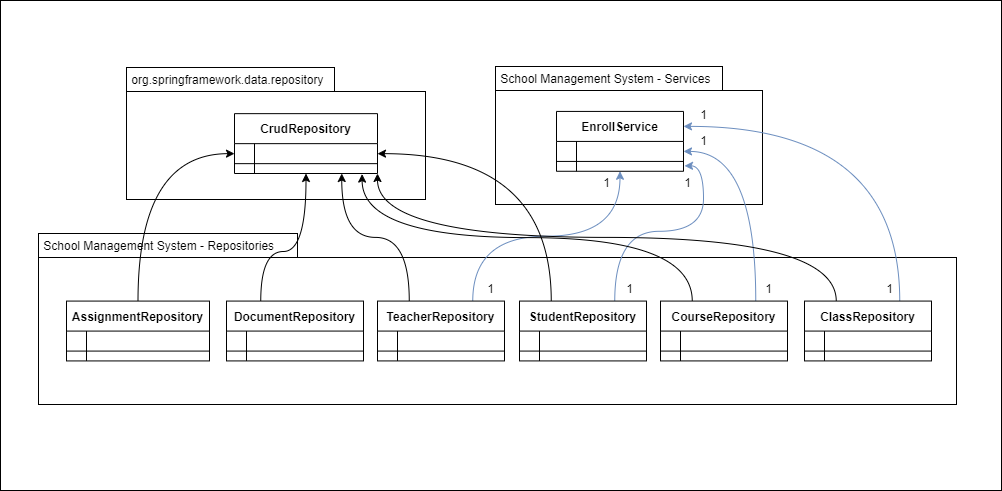

The diagram above was exported from draw.io. Its source (the exported page's mxGraphModel, read from the mxfile embedded in the PNG):
<mxGraphModel dx="1038" dy="580" grid="0" gridSize="10" guides="1" tooltips="1" connect="1" arrows="1" fold="1" page="1" pageScale="1" pageWidth="1100" pageHeight="850" math="0" shadow="0" extFonts="Permanent Marker^https://fonts.googleapis.com/css?family=Permanent+Marker">
  <root>
    <mxCell id="0" />
    <mxCell id="1" parent="0" />
    <mxCell id="mz8M319W7Vz4Vz6HeuJP-66" value="" style="whiteSpace=wrap;html=1;" parent="1" vertex="1">
      <mxGeometry x="44" y="159" width="1001" height="490" as="geometry" />
    </mxCell>
    <mxCell id="mz8M319W7Vz4Vz6HeuJP-37" value="&amp;nbsp;School Management System - Repositories" style="whiteSpace=wrap;html=1;align=left;" parent="1" vertex="1">
      <mxGeometry x="82" y="392" width="259" height="24" as="geometry" />
    </mxCell>
    <mxCell id="mz8M319W7Vz4Vz6HeuJP-45" value="" style="whiteSpace=wrap;html=1;" parent="1" vertex="1">
      <mxGeometry x="170" y="250" width="299" height="108" as="geometry" />
    </mxCell>
    <mxCell id="mz8M319W7Vz4Vz6HeuJP-10" value="" style="whiteSpace=wrap;html=1;" parent="1" vertex="1">
      <mxGeometry x="82" y="416" width="918" height="147" as="geometry" />
    </mxCell>
    <mxCell id="mz8M319W7Vz4Vz6HeuJP-1" value="" style="whiteSpace=wrap;html=1;" parent="1" vertex="1">
      <mxGeometry x="539" y="249" width="267" height="114" as="geometry" />
    </mxCell>
    <mxCell id="mz8M319W7Vz4Vz6HeuJP-6" value="EnrollService" style="shape=table;startSize=30;container=1;collapsible=1;childLayout=tableLayout;fixedRows=1;rowLines=0;fontStyle=1;align=center;resizeLast=1;" parent="1" vertex="1">
      <mxGeometry x="600" y="269.92" width="127" height="59.85" as="geometry" />
    </mxCell>
    <mxCell id="mz8M319W7Vz4Vz6HeuJP-7" value="" style="shape=partialRectangle;collapsible=0;dropTarget=0;pointerEvents=0;fillColor=none;points=[[0,0.5],[1,0.5]];portConstraint=eastwest;top=0;left=0;right=0;bottom=1;resizeHeight=0;" parent="mz8M319W7Vz4Vz6HeuJP-6" vertex="1">
      <mxGeometry y="30" width="127" height="20" as="geometry" />
    </mxCell>
    <mxCell id="mz8M319W7Vz4Vz6HeuJP-8" value="" style="shape=partialRectangle;overflow=hidden;connectable=0;fillColor=none;top=0;left=0;bottom=0;right=0;fontStyle=1;" parent="mz8M319W7Vz4Vz6HeuJP-7" vertex="1">
      <mxGeometry width="20" height="20" as="geometry" />
    </mxCell>
    <mxCell id="mz8M319W7Vz4Vz6HeuJP-9" value="" style="shape=partialRectangle;overflow=hidden;connectable=0;fillColor=none;top=0;left=0;bottom=0;right=0;align=left;spacingLeft=6;fontStyle=5;" parent="mz8M319W7Vz4Vz6HeuJP-7" vertex="1">
      <mxGeometry x="20" width="107" height="20" as="geometry" />
    </mxCell>
    <mxCell id="mz8M319W7Vz4Vz6HeuJP-34" style="edgeStyle=orthogonalEdgeStyle;curved=1;orthogonalLoop=1;jettySize=auto;html=1;exitX=0.75;exitY=0;exitDx=0;exitDy=0;entryX=0.5;entryY=1;entryDx=0;entryDy=0;fillColor=#dae8fc;strokeColor=#6c8ebf;" parent="1" source="mz8M319W7Vz4Vz6HeuJP-11" target="mz8M319W7Vz4Vz6HeuJP-6" edge="1">
      <mxGeometry relative="1" as="geometry" />
    </mxCell>
    <mxCell id="mz8M319W7Vz4Vz6HeuJP-64" style="edgeStyle=orthogonalEdgeStyle;curved=1;orthogonalLoop=1;jettySize=auto;html=1;exitX=0.25;exitY=0;exitDx=0;exitDy=0;entryX=0.75;entryY=1;entryDx=0;entryDy=0;" parent="1" source="mz8M319W7Vz4Vz6HeuJP-11" target="mz8M319W7Vz4Vz6HeuJP-47" edge="1">
      <mxGeometry relative="1" as="geometry" />
    </mxCell>
    <mxCell id="mz8M319W7Vz4Vz6HeuJP-11" value="TeacherRepository" style="shape=table;startSize=30;container=1;collapsible=1;childLayout=tableLayout;fixedRows=1;rowLines=0;fontStyle=1;align=center;resizeLast=1;" parent="1" vertex="1">
      <mxGeometry x="421" y="459.57" width="127" height="59.85" as="geometry" />
    </mxCell>
    <mxCell id="mz8M319W7Vz4Vz6HeuJP-12" value="" style="shape=partialRectangle;collapsible=0;dropTarget=0;pointerEvents=0;fillColor=none;points=[[0,0.5],[1,0.5]];portConstraint=eastwest;top=0;left=0;right=0;bottom=1;resizeHeight=0;" parent="mz8M319W7Vz4Vz6HeuJP-11" vertex="1">
      <mxGeometry y="30" width="127" height="20" as="geometry" />
    </mxCell>
    <mxCell id="mz8M319W7Vz4Vz6HeuJP-13" value="" style="shape=partialRectangle;overflow=hidden;connectable=0;fillColor=none;top=0;left=0;bottom=0;right=0;fontStyle=1;" parent="mz8M319W7Vz4Vz6HeuJP-12" vertex="1">
      <mxGeometry width="20" height="20" as="geometry" />
    </mxCell>
    <mxCell id="mz8M319W7Vz4Vz6HeuJP-14" value="" style="shape=partialRectangle;overflow=hidden;connectable=0;fillColor=none;top=0;left=0;bottom=0;right=0;align=left;spacingLeft=6;fontStyle=5;" parent="mz8M319W7Vz4Vz6HeuJP-12" vertex="1">
      <mxGeometry x="20" width="107" height="20" as="geometry" />
    </mxCell>
    <mxCell id="mz8M319W7Vz4Vz6HeuJP-35" style="edgeStyle=orthogonalEdgeStyle;curved=1;orthogonalLoop=1;jettySize=auto;html=1;exitX=0.75;exitY=0;exitDx=0;exitDy=0;entryX=1.008;entryY=1.221;entryDx=0;entryDy=0;entryPerimeter=0;fillColor=#dae8fc;strokeColor=#6c8ebf;" parent="1" source="mz8M319W7Vz4Vz6HeuJP-15" target="mz8M319W7Vz4Vz6HeuJP-7" edge="1">
      <mxGeometry relative="1" as="geometry" />
    </mxCell>
    <mxCell id="mz8M319W7Vz4Vz6HeuJP-63" style="edgeStyle=orthogonalEdgeStyle;curved=1;orthogonalLoop=1;jettySize=auto;html=1;exitX=0.25;exitY=0;exitDx=0;exitDy=0;entryX=1;entryY=0.5;entryDx=0;entryDy=0;" parent="1" source="mz8M319W7Vz4Vz6HeuJP-15" target="mz8M319W7Vz4Vz6HeuJP-48" edge="1">
      <mxGeometry relative="1" as="geometry" />
    </mxCell>
    <mxCell id="mz8M319W7Vz4Vz6HeuJP-15" value="StudentRepository" style="shape=table;startSize=30;container=1;collapsible=1;childLayout=tableLayout;fixedRows=1;rowLines=0;fontStyle=1;align=center;resizeLast=1;" parent="1" vertex="1">
      <mxGeometry x="563" y="459.57" width="127" height="59.85" as="geometry" />
    </mxCell>
    <mxCell id="mz8M319W7Vz4Vz6HeuJP-16" value="" style="shape=partialRectangle;collapsible=0;dropTarget=0;pointerEvents=0;fillColor=none;points=[[0,0.5],[1,0.5]];portConstraint=eastwest;top=0;left=0;right=0;bottom=1;resizeHeight=0;" parent="mz8M319W7Vz4Vz6HeuJP-15" vertex="1">
      <mxGeometry y="30" width="127" height="20" as="geometry" />
    </mxCell>
    <mxCell id="mz8M319W7Vz4Vz6HeuJP-17" value="" style="shape=partialRectangle;overflow=hidden;connectable=0;fillColor=none;top=0;left=0;bottom=0;right=0;fontStyle=1;" parent="mz8M319W7Vz4Vz6HeuJP-16" vertex="1">
      <mxGeometry width="20" height="20" as="geometry" />
    </mxCell>
    <mxCell id="mz8M319W7Vz4Vz6HeuJP-18" value="" style="shape=partialRectangle;overflow=hidden;connectable=0;fillColor=none;top=0;left=0;bottom=0;right=0;align=left;spacingLeft=6;fontStyle=5;" parent="mz8M319W7Vz4Vz6HeuJP-16" vertex="1">
      <mxGeometry x="20" width="107" height="20" as="geometry" />
    </mxCell>
    <mxCell id="mz8M319W7Vz4Vz6HeuJP-32" style="edgeStyle=orthogonalEdgeStyle;curved=1;orthogonalLoop=1;jettySize=auto;html=1;exitX=0.75;exitY=0;exitDx=0;exitDy=0;entryX=1;entryY=0.5;entryDx=0;entryDy=0;fillColor=#dae8fc;strokeColor=#6c8ebf;" parent="1" source="mz8M319W7Vz4Vz6HeuJP-19" target="mz8M319W7Vz4Vz6HeuJP-7" edge="1">
      <mxGeometry relative="1" as="geometry" />
    </mxCell>
    <mxCell id="mz8M319W7Vz4Vz6HeuJP-65" style="edgeStyle=orthogonalEdgeStyle;curved=1;orthogonalLoop=1;jettySize=auto;html=1;exitX=0.25;exitY=0;exitDx=0;exitDy=0;" parent="1" source="mz8M319W7Vz4Vz6HeuJP-19" edge="1">
      <mxGeometry relative="1" as="geometry">
        <mxPoint x="405.6124725341797" y="332.60003662109375" as="targetPoint" />
      </mxGeometry>
    </mxCell>
    <mxCell id="mz8M319W7Vz4Vz6HeuJP-19" value="CourseRepository" style="shape=table;startSize=30;container=1;collapsible=1;childLayout=tableLayout;fixedRows=1;rowLines=0;fontStyle=1;align=center;resizeLast=1;" parent="1" vertex="1">
      <mxGeometry x="704" y="459.57" width="127" height="59.85" as="geometry" />
    </mxCell>
    <mxCell id="mz8M319W7Vz4Vz6HeuJP-20" value="" style="shape=partialRectangle;collapsible=0;dropTarget=0;pointerEvents=0;fillColor=none;points=[[0,0.5],[1,0.5]];portConstraint=eastwest;top=0;left=0;right=0;bottom=1;resizeHeight=0;" parent="mz8M319W7Vz4Vz6HeuJP-19" vertex="1">
      <mxGeometry y="30" width="127" height="20" as="geometry" />
    </mxCell>
    <mxCell id="mz8M319W7Vz4Vz6HeuJP-21" value="" style="shape=partialRectangle;overflow=hidden;connectable=0;fillColor=none;top=0;left=0;bottom=0;right=0;fontStyle=1;" parent="mz8M319W7Vz4Vz6HeuJP-20" vertex="1">
      <mxGeometry width="20" height="20" as="geometry" />
    </mxCell>
    <mxCell id="mz8M319W7Vz4Vz6HeuJP-22" value="" style="shape=partialRectangle;overflow=hidden;connectable=0;fillColor=none;top=0;left=0;bottom=0;right=0;align=left;spacingLeft=6;fontStyle=5;" parent="mz8M319W7Vz4Vz6HeuJP-20" vertex="1">
      <mxGeometry x="20" width="107" height="20" as="geometry" />
    </mxCell>
    <mxCell id="mz8M319W7Vz4Vz6HeuJP-61" style="edgeStyle=orthogonalEdgeStyle;curved=1;orthogonalLoop=1;jettySize=auto;html=1;exitX=0.25;exitY=0;exitDx=0;exitDy=0;entryX=0.5;entryY=1;entryDx=0;entryDy=0;" parent="1" source="mz8M319W7Vz4Vz6HeuJP-23" target="mz8M319W7Vz4Vz6HeuJP-47" edge="1">
      <mxGeometry relative="1" as="geometry">
        <Array as="points">
          <mxPoint x="304" y="410" />
          <mxPoint x="350" y="410" />
        </Array>
      </mxGeometry>
    </mxCell>
    <mxCell id="mz8M319W7Vz4Vz6HeuJP-23" value="DocumentRepository" style="shape=table;startSize=30;container=1;collapsible=1;childLayout=tableLayout;fixedRows=1;rowLines=0;fontStyle=1;align=center;resizeLast=1;" parent="1" vertex="1">
      <mxGeometry x="270" y="459.57" width="137" height="59.85" as="geometry" />
    </mxCell>
    <mxCell id="mz8M319W7Vz4Vz6HeuJP-24" value="" style="shape=partialRectangle;collapsible=0;dropTarget=0;pointerEvents=0;fillColor=none;points=[[0,0.5],[1,0.5]];portConstraint=eastwest;top=0;left=0;right=0;bottom=1;resizeHeight=0;" parent="mz8M319W7Vz4Vz6HeuJP-23" vertex="1">
      <mxGeometry y="30" width="137" height="20" as="geometry" />
    </mxCell>
    <mxCell id="mz8M319W7Vz4Vz6HeuJP-25" value="" style="shape=partialRectangle;overflow=hidden;connectable=0;fillColor=none;top=0;left=0;bottom=0;right=0;fontStyle=1;" parent="mz8M319W7Vz4Vz6HeuJP-24" vertex="1">
      <mxGeometry width="20" height="20" as="geometry" />
    </mxCell>
    <mxCell id="mz8M319W7Vz4Vz6HeuJP-26" value="" style="shape=partialRectangle;overflow=hidden;connectable=0;fillColor=none;top=0;left=0;bottom=0;right=0;align=left;spacingLeft=6;fontStyle=5;" parent="mz8M319W7Vz4Vz6HeuJP-24" vertex="1">
      <mxGeometry x="20" width="117" height="20" as="geometry" />
    </mxCell>
    <mxCell id="mz8M319W7Vz4Vz6HeuJP-60" style="edgeStyle=orthogonalEdgeStyle;curved=1;orthogonalLoop=1;jettySize=auto;html=1;exitX=0.5;exitY=0;exitDx=0;exitDy=0;entryX=0;entryY=0.5;entryDx=0;entryDy=0;" parent="1" source="mz8M319W7Vz4Vz6HeuJP-27" target="mz8M319W7Vz4Vz6HeuJP-48" edge="1">
      <mxGeometry relative="1" as="geometry" />
    </mxCell>
    <mxCell id="mz8M319W7Vz4Vz6HeuJP-27" value="AssignmentRepository" style="shape=table;startSize=30;container=1;collapsible=1;childLayout=tableLayout;fixedRows=1;rowLines=0;fontStyle=1;align=center;resizeLast=1;" parent="1" vertex="1">
      <mxGeometry x="110" y="459.58" width="143" height="59.85" as="geometry" />
    </mxCell>
    <mxCell id="mz8M319W7Vz4Vz6HeuJP-28" value="" style="shape=partialRectangle;collapsible=0;dropTarget=0;pointerEvents=0;fillColor=none;points=[[0,0.5],[1,0.5]];portConstraint=eastwest;top=0;left=0;right=0;bottom=1;resizeHeight=0;" parent="mz8M319W7Vz4Vz6HeuJP-27" vertex="1">
      <mxGeometry y="30" width="143" height="20" as="geometry" />
    </mxCell>
    <mxCell id="mz8M319W7Vz4Vz6HeuJP-29" value="" style="shape=partialRectangle;overflow=hidden;connectable=0;fillColor=none;top=0;left=0;bottom=0;right=0;fontStyle=1;" parent="mz8M319W7Vz4Vz6HeuJP-28" vertex="1">
      <mxGeometry width="20" height="20" as="geometry" />
    </mxCell>
    <mxCell id="mz8M319W7Vz4Vz6HeuJP-30" value="" style="shape=partialRectangle;overflow=hidden;connectable=0;fillColor=none;top=0;left=0;bottom=0;right=0;align=left;spacingLeft=6;fontStyle=5;" parent="mz8M319W7Vz4Vz6HeuJP-28" vertex="1">
      <mxGeometry x="20" width="123" height="20" as="geometry" />
    </mxCell>
    <mxCell id="mz8M319W7Vz4Vz6HeuJP-36" value="&amp;nbsp;School Management System - Services" style="whiteSpace=wrap;html=1;align=left;" parent="1" vertex="1">
      <mxGeometry x="539" y="225" width="227" height="24" as="geometry" />
    </mxCell>
    <mxCell id="mz8M319W7Vz4Vz6HeuJP-38" value="1" style="text;html=1;align=center;verticalAlign=middle;resizable=0;points=[];autosize=1;" parent="1" vertex="1">
      <mxGeometry x="323" y="226" width="16" height="18" as="geometry" />
    </mxCell>
    <mxCell id="mz8M319W7Vz4Vz6HeuJP-39" value="1" style="text;html=1;align=center;verticalAlign=middle;resizable=0;points=[];autosize=1;" parent="1" vertex="1">
      <mxGeometry x="739" y="290" width="16" height="18" as="geometry" />
    </mxCell>
    <mxCell id="mz8M319W7Vz4Vz6HeuJP-40" value="1" style="text;html=1;align=center;verticalAlign=middle;resizable=0;points=[];autosize=1;" parent="1" vertex="1">
      <mxGeometry x="723" y="332" width="16" height="18" as="geometry" />
    </mxCell>
    <mxCell id="mz8M319W7Vz4Vz6HeuJP-41" value="1" style="text;html=1;align=center;verticalAlign=middle;resizable=0;points=[];autosize=1;" parent="1" vertex="1">
      <mxGeometry x="642" y="332" width="16" height="18" as="geometry" />
    </mxCell>
    <mxCell id="mz8M319W7Vz4Vz6HeuJP-42" value="1" style="text;html=1;align=center;verticalAlign=middle;resizable=0;points=[];autosize=1;" parent="1" vertex="1">
      <mxGeometry x="526" y="438" width="16" height="18" as="geometry" />
    </mxCell>
    <mxCell id="mz8M319W7Vz4Vz6HeuJP-43" value="1" style="text;html=1;align=center;verticalAlign=middle;resizable=0;points=[];autosize=1;" parent="1" vertex="1">
      <mxGeometry x="664.5" y="438" width="16" height="18" as="geometry" />
    </mxCell>
    <mxCell id="mz8M319W7Vz4Vz6HeuJP-44" value="1" style="text;html=1;align=center;verticalAlign=middle;resizable=0;points=[];autosize=1;" parent="1" vertex="1">
      <mxGeometry x="804" y="438" width="16" height="18" as="geometry" />
    </mxCell>
    <mxCell id="mz8M319W7Vz4Vz6HeuJP-46" value="&amp;nbsp;org.springframework.data.repository" style="whiteSpace=wrap;html=1;align=left;" parent="1" vertex="1">
      <mxGeometry x="170" y="226" width="208" height="24" as="geometry" />
    </mxCell>
    <mxCell id="mz8M319W7Vz4Vz6HeuJP-47" value="CrudRepository" style="shape=table;startSize=30;container=1;collapsible=1;childLayout=tableLayout;fixedRows=1;rowLines=0;fontStyle=1;align=center;resizeLast=1;" parent="1" vertex="1">
      <mxGeometry x="278" y="272.15" width="143" height="59.85" as="geometry" />
    </mxCell>
    <mxCell id="mz8M319W7Vz4Vz6HeuJP-48" value="" style="shape=partialRectangle;collapsible=0;dropTarget=0;pointerEvents=0;fillColor=none;points=[[0,0.5],[1,0.5]];portConstraint=eastwest;top=0;left=0;right=0;bottom=1;resizeHeight=0;" parent="mz8M319W7Vz4Vz6HeuJP-47" vertex="1">
      <mxGeometry y="30" width="143" height="20" as="geometry" />
    </mxCell>
    <mxCell id="mz8M319W7Vz4Vz6HeuJP-49" value="" style="shape=partialRectangle;overflow=hidden;connectable=0;fillColor=none;top=0;left=0;bottom=0;right=0;fontStyle=1;" parent="mz8M319W7Vz4Vz6HeuJP-48" vertex="1">
      <mxGeometry width="20" height="20" as="geometry" />
    </mxCell>
    <mxCell id="mz8M319W7Vz4Vz6HeuJP-50" value="" style="shape=partialRectangle;overflow=hidden;connectable=0;fillColor=none;top=0;left=0;bottom=0;right=0;align=left;spacingLeft=6;fontStyle=5;" parent="mz8M319W7Vz4Vz6HeuJP-48" vertex="1">
      <mxGeometry x="20" width="123" height="20" as="geometry" />
    </mxCell>
    <mxCell id="4RQi9oNcxJrlMSVS1DlK-5" style="edgeStyle=orthogonalEdgeStyle;orthogonalLoop=1;jettySize=auto;html=1;exitX=0.75;exitY=0;exitDx=0;exitDy=0;entryX=1;entryY=0.25;entryDx=0;entryDy=0;curved=1;fillColor=#dae8fc;strokeColor=#6c8ebf;" edge="1" parent="1" source="4RQi9oNcxJrlMSVS1DlK-1" target="mz8M319W7Vz4Vz6HeuJP-6">
      <mxGeometry relative="1" as="geometry" />
    </mxCell>
    <mxCell id="4RQi9oNcxJrlMSVS1DlK-6" style="edgeStyle=orthogonalEdgeStyle;curved=1;orthogonalLoop=1;jettySize=auto;html=1;exitX=0.25;exitY=0;exitDx=0;exitDy=0;entryX=1;entryY=1;entryDx=0;entryDy=0;" edge="1" parent="1" source="4RQi9oNcxJrlMSVS1DlK-1" target="mz8M319W7Vz4Vz6HeuJP-47">
      <mxGeometry relative="1" as="geometry" />
    </mxCell>
    <mxCell id="4RQi9oNcxJrlMSVS1DlK-1" value="ClassRepository" style="shape=table;startSize=30;container=1;collapsible=1;childLayout=tableLayout;fixedRows=1;rowLines=0;fontStyle=1;align=center;resizeLast=1;" vertex="1" parent="1">
      <mxGeometry x="848" y="459.57" width="127" height="59.85" as="geometry" />
    </mxCell>
    <mxCell id="4RQi9oNcxJrlMSVS1DlK-2" value="" style="shape=partialRectangle;collapsible=0;dropTarget=0;pointerEvents=0;fillColor=none;points=[[0,0.5],[1,0.5]];portConstraint=eastwest;top=0;left=0;right=0;bottom=1;resizeHeight=0;" vertex="1" parent="4RQi9oNcxJrlMSVS1DlK-1">
      <mxGeometry y="30" width="127" height="20" as="geometry" />
    </mxCell>
    <mxCell id="4RQi9oNcxJrlMSVS1DlK-3" value="" style="shape=partialRectangle;overflow=hidden;connectable=0;fillColor=none;top=0;left=0;bottom=0;right=0;fontStyle=1;" vertex="1" parent="4RQi9oNcxJrlMSVS1DlK-2">
      <mxGeometry width="20" height="20" as="geometry" />
    </mxCell>
    <mxCell id="4RQi9oNcxJrlMSVS1DlK-4" value="" style="shape=partialRectangle;overflow=hidden;connectable=0;fillColor=none;top=0;left=0;bottom=0;right=0;align=left;spacingLeft=6;fontStyle=5;" vertex="1" parent="4RQi9oNcxJrlMSVS1DlK-2">
      <mxGeometry x="20" width="107" height="20" as="geometry" />
    </mxCell>
    <mxCell id="4RQi9oNcxJrlMSVS1DlK-7" value="1" style="text;html=1;align=center;verticalAlign=middle;resizable=0;points=[];autosize=1;" vertex="1" parent="1">
      <mxGeometry x="739" y="264" width="16" height="18" as="geometry" />
    </mxCell>
    <mxCell id="4RQi9oNcxJrlMSVS1DlK-8" value="1" style="text;html=1;align=center;verticalAlign=middle;resizable=0;points=[];autosize=1;" vertex="1" parent="1">
      <mxGeometry x="925" y="438" width="16" height="18" as="geometry" />
    </mxCell>
  </root>
</mxGraphModel>